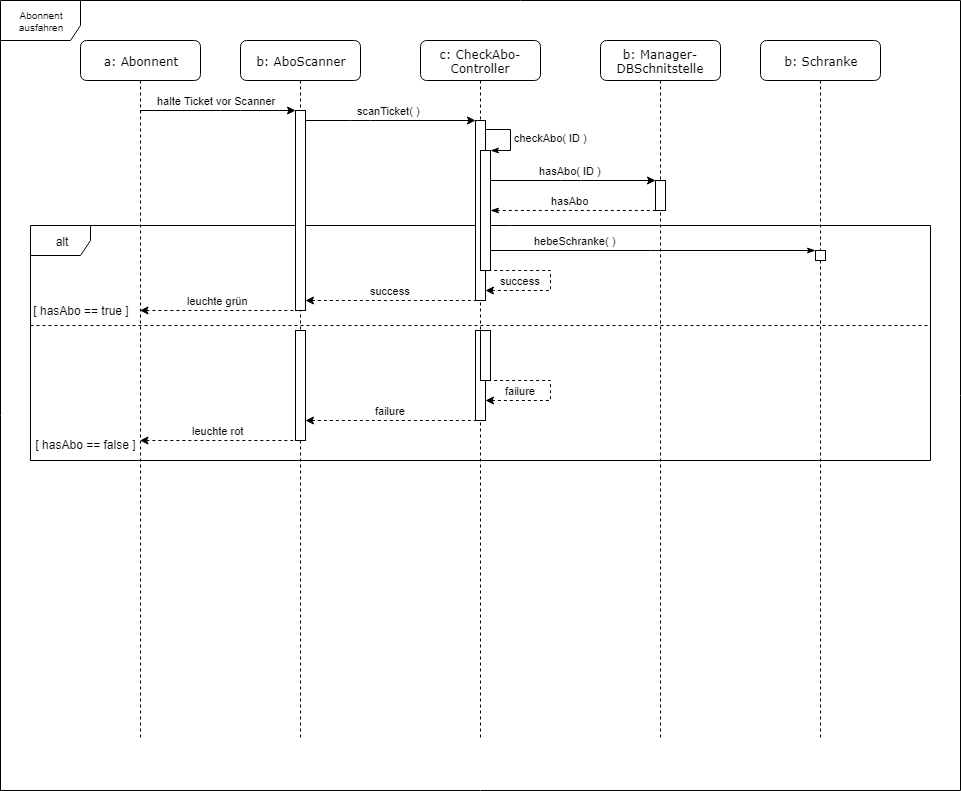

The diagram above was exported from draw.io. Its source (the exported page's mxGraphModel, read from the mxfile embedded in the PNG):
<mxGraphModel dx="842" dy="548" grid="1" gridSize="10" guides="1" tooltips="1" connect="1" arrows="1" fold="1" page="1" pageScale="1" pageWidth="1100" pageHeight="850" background="#ffffff" math="0" shadow="0">
  <root>
    <mxCell id="0" />
    <mxCell id="1" parent="0" />
    <mxCell id="i2Vq3k6s4epomcee9z3W-39" value="Abonnent ausfahren" style="shape=umlFrame;whiteSpace=wrap;html=1;fontSize=10;width=80;height=40;" parent="1" vertex="1">
      <mxGeometry x="60" y="29" width="960" height="790" as="geometry" />
    </mxCell>
    <mxCell id="riZyPx7NaIGLOxan2Yi5-20" value="alt&lt;br&gt;" style="shape=umlFrame;whiteSpace=wrap;html=1;rounded=1;shadow=0;glass=0;comic=0;strokeColor=#000000;strokeWidth=1;" parent="1" vertex="1">
      <mxGeometry x="90" y="254" width="900" height="235" as="geometry" />
    </mxCell>
    <mxCell id="7baba1c4bc27f4b0-4" value="b: Manager-DBSchnitstelle&lt;br&gt;" style="shape=umlLifeline;perimeter=lifelinePerimeter;whiteSpace=wrap;html=1;container=1;collapsible=0;recursiveResize=0;outlineConnect=0;rounded=1;shadow=0;comic=0;labelBackgroundColor=none;strokeColor=#000000;strokeWidth=1;fillColor=#FFFFFF;fontFamily=Verdana;fontSize=12;fontColor=#000000;align=center;perimeterSpacing=0;glass=0;size=40;overflow=visible;noLabel=0;labelPadding=0;direction=east;connectable=1;snapToPoint=0;fixDash=0;" parent="1" vertex="1">
      <mxGeometry x="660" y="69" width="120" height="700" as="geometry" />
    </mxCell>
    <mxCell id="riZyPx7NaIGLOxan2Yi5-17" value="" style="html=1;points=[];perimeter=orthogonalPerimeter;rounded=1;shadow=0;glass=0;comic=0;strokeColor=#000000;strokeWidth=1;arcSize=0;" parent="7baba1c4bc27f4b0-4" vertex="1">
      <mxGeometry x="55" y="140" width="10" height="30" as="geometry" />
    </mxCell>
    <mxCell id="7baba1c4bc27f4b0-2" value="b: AboScanner" style="shape=umlLifeline;perimeter=lifelinePerimeter;whiteSpace=wrap;html=1;container=1;collapsible=0;recursiveResize=0;outlineConnect=0;rounded=1;shadow=0;comic=0;labelBackgroundColor=none;strokeColor=#000000;strokeWidth=1;fillColor=#FFFFFF;fontFamily=Verdana;fontSize=12;fontColor=#000000;align=center;size=40;" parent="1" vertex="1">
      <mxGeometry x="300" y="69" width="120" height="700" as="geometry" />
    </mxCell>
    <mxCell id="riZyPx7NaIGLOxan2Yi5-10" value="" style="html=1;points=[];perimeter=orthogonalPerimeter;rounded=1;shadow=0;glass=0;comic=0;strokeColor=#000000;strokeWidth=1;arcSize=0;" parent="7baba1c4bc27f4b0-2" vertex="1">
      <mxGeometry x="55" y="70" width="10" height="200" as="geometry" />
    </mxCell>
    <mxCell id="riZyPx7NaIGLOxan2Yi5-41" value="" style="html=1;points=[];perimeter=orthogonalPerimeter;rounded=1;shadow=0;glass=0;comic=0;strokeColor=#000000;strokeWidth=1;arcSize=0;" parent="7baba1c4bc27f4b0-2" vertex="1">
      <mxGeometry x="55" y="290" width="10" height="110" as="geometry" />
    </mxCell>
    <mxCell id="7baba1c4bc27f4b0-3" value="c: CheckAbo-Controller&lt;br&gt;" style="shape=umlLifeline;perimeter=lifelinePerimeter;whiteSpace=wrap;html=1;container=1;collapsible=0;recursiveResize=0;outlineConnect=0;rounded=1;shadow=0;comic=0;labelBackgroundColor=none;strokeColor=#000000;strokeWidth=1;fillColor=#FFFFFF;fontFamily=Verdana;fontSize=12;fontColor=#000000;align=center;size=40;" parent="1" vertex="1">
      <mxGeometry x="480" y="69" width="120" height="700" as="geometry" />
    </mxCell>
    <mxCell id="riZyPx7NaIGLOxan2Yi5-11" value="" style="html=1;points=[];perimeter=orthogonalPerimeter;rounded=1;shadow=0;glass=0;comic=0;strokeColor=#000000;strokeWidth=1;arcSize=0;" parent="7baba1c4bc27f4b0-3" vertex="1">
      <mxGeometry x="55" y="80" width="10" height="180" as="geometry" />
    </mxCell>
    <mxCell id="riZyPx7NaIGLOxan2Yi5-15" value="" style="html=1;points=[];perimeter=orthogonalPerimeter;rounded=1;shadow=0;glass=0;comic=0;strokeColor=#000000;strokeWidth=1;arcSize=0;" parent="7baba1c4bc27f4b0-3" vertex="1">
      <mxGeometry x="60" y="110" width="10" height="120" as="geometry" />
    </mxCell>
    <mxCell id="riZyPx7NaIGLOxan2Yi5-16" value="checkAbo( ID )" style="edgeStyle=orthogonalEdgeStyle;html=1;align=left;spacingLeft=2;endArrow=classicThin;rounded=0;entryX=1;entryY=0;exitX=0.999;exitY=0.051;exitDx=0;exitDy=0;exitPerimeter=0;endFill=1;" parent="7baba1c4bc27f4b0-3" source="riZyPx7NaIGLOxan2Yi5-11" target="riZyPx7NaIGLOxan2Yi5-15" edge="1">
      <mxGeometry relative="1" as="geometry">
        <mxPoint x="65" y="110" as="sourcePoint" />
        <Array as="points">
          <mxPoint x="90" y="89" />
          <mxPoint x="90" y="110" />
        </Array>
      </mxGeometry>
    </mxCell>
    <mxCell id="riZyPx7NaIGLOxan2Yi5-31" value="success" style="endArrow=none;html=1;edgeStyle=orthogonalEdgeStyle;startArrow=classic;startFill=1;endFill=0;rounded=0;dashed=1;" parent="7baba1c4bc27f4b0-3" source="riZyPx7NaIGLOxan2Yi5-11" target="riZyPx7NaIGLOxan2Yi5-15" edge="1">
      <mxGeometry x="0.0404" y="30" width="50" height="50" relative="1" as="geometry">
        <mxPoint x="-110" y="230" as="sourcePoint" />
        <mxPoint x="65" y="89.9523809523809" as="targetPoint" />
        <Array as="points">
          <mxPoint x="130" y="250" />
          <mxPoint x="130" y="230" />
        </Array>
        <mxPoint as="offset" />
      </mxGeometry>
    </mxCell>
    <mxCell id="riZyPx7NaIGLOxan2Yi5-36" value="" style="html=1;points=[];perimeter=orthogonalPerimeter;rounded=1;shadow=0;glass=0;comic=0;strokeColor=#000000;strokeWidth=1;arcSize=0;" parent="7baba1c4bc27f4b0-3" vertex="1">
      <mxGeometry x="55" y="290" width="10" height="90" as="geometry" />
    </mxCell>
    <mxCell id="7baba1c4bc27f4b0-5" value="b: Schranke&lt;br&gt;" style="shape=umlLifeline;perimeter=lifelinePerimeter;whiteSpace=wrap;html=1;container=1;collapsible=0;recursiveResize=0;outlineConnect=0;rounded=1;shadow=0;comic=0;labelBackgroundColor=none;strokeColor=#000000;strokeWidth=1;fillColor=#FFFFFF;fontFamily=Verdana;fontSize=12;fontColor=#000000;align=center;size=40;" parent="1" vertex="1">
      <mxGeometry x="820" y="69" width="120" height="700" as="geometry" />
    </mxCell>
    <mxCell id="riZyPx7NaIGLOxan2Yi5-30" value="" style="html=1;points=[];perimeter=orthogonalPerimeter;rounded=1;shadow=0;glass=0;comic=0;strokeColor=#000000;strokeWidth=1;arcSize=0;" parent="7baba1c4bc27f4b0-5" vertex="1">
      <mxGeometry x="55" y="210" width="10" height="10" as="geometry" />
    </mxCell>
    <mxCell id="7baba1c4bc27f4b0-8" value="a: Abonnent" style="shape=umlLifeline;perimeter=lifelinePerimeter;whiteSpace=wrap;html=1;container=1;collapsible=0;recursiveResize=0;outlineConnect=0;rounded=1;shadow=0;comic=0;labelBackgroundColor=none;strokeColor=#000000;strokeWidth=1;fillColor=#FFFFFF;fontFamily=Verdana;fontSize=12;fontColor=#000000;align=center;size=40;" parent="1" vertex="1">
      <mxGeometry x="140" y="69" width="120" height="700" as="geometry" />
    </mxCell>
    <mxCell id="riZyPx7NaIGLOxan2Yi5-2" value="halte Ticket vor Scanner" style="endArrow=classic;html=1;edgeStyle=orthogonalEdgeStyle;" parent="1" source="7baba1c4bc27f4b0-8" target="riZyPx7NaIGLOxan2Yi5-10" edge="1">
      <mxGeometry x="-0.0265" y="10" width="50" height="50" relative="1" as="geometry">
        <mxPoint x="205" y="139.27586206896558" as="sourcePoint" />
        <mxPoint x="290" y="219" as="targetPoint" />
        <Array as="points">
          <mxPoint x="290" y="139" />
          <mxPoint x="290" y="139" />
        </Array>
        <mxPoint as="offset" />
      </mxGeometry>
    </mxCell>
    <mxCell id="riZyPx7NaIGLOxan2Yi5-12" value="scanTicket( )" style="endArrow=classic;html=1;edgeStyle=orthogonalEdgeStyle;" parent="1" source="riZyPx7NaIGLOxan2Yi5-10" target="riZyPx7NaIGLOxan2Yi5-11" edge="1">
      <mxGeometry x="-0.0265" y="10" width="50" height="50" relative="1" as="geometry">
        <mxPoint x="215" y="149.2" as="sourcePoint" />
        <mxPoint x="365" y="149.2" as="targetPoint" />
        <Array as="points">
          <mxPoint x="420" y="149" />
          <mxPoint x="420" y="149" />
        </Array>
        <mxPoint as="offset" />
      </mxGeometry>
    </mxCell>
    <mxCell id="riZyPx7NaIGLOxan2Yi5-18" value="hasAbo( ID )" style="endArrow=classic;html=1;edgeStyle=orthogonalEdgeStyle;" parent="1" source="riZyPx7NaIGLOxan2Yi5-15" target="riZyPx7NaIGLOxan2Yi5-17" edge="1">
      <mxGeometry x="-0.0265" y="10" width="50" height="50" relative="1" as="geometry">
        <mxPoint x="375" y="158.9523809523809" as="sourcePoint" />
        <mxPoint x="545" y="158.9523809523809" as="targetPoint" />
        <Array as="points">
          <mxPoint x="630" y="209" />
          <mxPoint x="630" y="209" />
        </Array>
        <mxPoint as="offset" />
      </mxGeometry>
    </mxCell>
    <mxCell id="riZyPx7NaIGLOxan2Yi5-19" value="hasAbo&lt;br&gt;" style="endArrow=none;html=1;edgeStyle=orthogonalEdgeStyle;startArrow=classicThin;startFill=1;dashed=1;endFill=0;" parent="1" source="riZyPx7NaIGLOxan2Yi5-15" target="riZyPx7NaIGLOxan2Yi5-17" edge="1">
      <mxGeometry x="-0.0265" y="10" width="50" height="50" relative="1" as="geometry">
        <mxPoint x="560" y="218.9523809523809" as="sourcePoint" />
        <mxPoint x="725" y="218.9523809523809" as="targetPoint" />
        <Array as="points">
          <mxPoint x="630" y="239" />
          <mxPoint x="630" y="239" />
        </Array>
        <mxPoint as="offset" />
      </mxGeometry>
    </mxCell>
    <mxCell id="riZyPx7NaIGLOxan2Yi5-21" value="" style="line;strokeWidth=1;fillColor=none;align=left;verticalAlign=middle;spacingTop=-1;spacingLeft=3;spacingRight=3;rotatable=0;labelPosition=right;points=[];portConstraint=eastwest;rounded=1;shadow=0;glass=0;comic=0;dashed=1;" parent="1" vertex="1">
      <mxGeometry x="90" y="349" width="900" height="10" as="geometry" />
    </mxCell>
    <mxCell id="riZyPx7NaIGLOxan2Yi5-25" value="hebeSchranke( )" style="edgeStyle=orthogonalEdgeStyle;html=1;align=left;spacingLeft=2;endArrow=classicThin;rounded=0;endFill=1;" parent="1" source="riZyPx7NaIGLOxan2Yi5-15" target="riZyPx7NaIGLOxan2Yi5-30" edge="1">
      <mxGeometry x="-0.0142" y="121" relative="1" as="geometry">
        <mxPoint x="555.1904761904761" y="178.47619047619048" as="sourcePoint" />
        <Array as="points">
          <mxPoint x="710" y="279" />
          <mxPoint x="710" y="279" />
        </Array>
        <mxPoint x="554.7142857142857" y="278.95238095238096" as="targetPoint" />
        <mxPoint x="-120" y="111" as="offset" />
      </mxGeometry>
    </mxCell>
    <mxCell id="riZyPx7NaIGLOxan2Yi5-33" value="success" style="endArrow=none;html=1;edgeStyle=orthogonalEdgeStyle;startArrow=classic;startFill=1;endFill=0;rounded=0;dashed=1;" parent="1" source="riZyPx7NaIGLOxan2Yi5-10" target="riZyPx7NaIGLOxan2Yi5-11" edge="1">
      <mxGeometry x="0.0024" y="10" width="50" height="50" relative="1" as="geometry">
        <mxPoint x="555" y="319.20000000000005" as="sourcePoint" />
        <mxPoint x="560" y="299.20000000000005" as="targetPoint" />
        <Array as="points">
          <mxPoint x="450" y="329" />
          <mxPoint x="450" y="329" />
        </Array>
        <mxPoint as="offset" />
      </mxGeometry>
    </mxCell>
    <mxCell id="riZyPx7NaIGLOxan2Yi5-34" value="leuchte grün" style="endArrow=none;html=1;edgeStyle=orthogonalEdgeStyle;startArrow=classic;startFill=1;endFill=0;rounded=0;dashed=1;" parent="1" source="7baba1c4bc27f4b0-8" target="riZyPx7NaIGLOxan2Yi5-10" edge="1">
      <mxGeometry x="0.0024" y="10" width="50" height="50" relative="1" as="geometry">
        <mxPoint x="185.5" y="329.16666666666674" as="sourcePoint" />
        <mxPoint x="355.5" y="329.16666666666674" as="targetPoint" />
        <Array as="points">
          <mxPoint x="250" y="329" />
          <mxPoint x="250" y="329" />
        </Array>
        <mxPoint as="offset" />
      </mxGeometry>
    </mxCell>
    <mxCell id="riZyPx7NaIGLOxan2Yi5-38" value="" style="html=1;points=[];perimeter=orthogonalPerimeter;rounded=1;shadow=0;glass=0;comic=0;strokeColor=#000000;strokeWidth=1;arcSize=0;backgroundOutline=0;movable=1;resizable=1;resizeWidth=1;resizeHeight=0;rotatable=0;cloneable=1;part=0;container=0;collapsible=0;autosize=0;fixDash=0;connectable=1;snapToPoint=0;flipH=1;flipV=0;imageAspect=1;absoluteArcSize=0;fillOpacity=100;direction=east;" parent="1" vertex="1">
      <mxGeometry x="540" y="359" width="10" height="50" as="geometry">
        <mxRectangle x="520" y="370" width="50" height="40" as="alternateBounds" />
      </mxGeometry>
    </mxCell>
    <mxCell id="riZyPx7NaIGLOxan2Yi5-39" value="failure&lt;br&gt;" style="endArrow=none;html=1;edgeStyle=orthogonalEdgeStyle;startArrow=classic;startFill=1;endFill=0;rounded=0;dashed=1;" parent="1" source="riZyPx7NaIGLOxan2Yi5-36" target="riZyPx7NaIGLOxan2Yi5-38" edge="1">
      <mxGeometry x="0.0404" y="30" width="50" height="50" relative="1" as="geometry">
        <mxPoint x="555" y="328.95238095238096" as="sourcePoint" />
        <mxPoint x="560" y="308.95238095238096" as="targetPoint" />
        <Array as="points">
          <mxPoint x="610" y="429" />
          <mxPoint x="610" y="409" />
        </Array>
        <mxPoint as="offset" />
      </mxGeometry>
    </mxCell>
    <mxCell id="riZyPx7NaIGLOxan2Yi5-40" value="failure" style="endArrow=none;html=1;edgeStyle=orthogonalEdgeStyle;startArrow=classic;startFill=1;endFill=0;rounded=0;dashed=1;" parent="1" source="riZyPx7NaIGLOxan2Yi5-41" target="riZyPx7NaIGLOxan2Yi5-36" edge="1">
      <mxGeometry x="0.0024" y="10" width="50" height="50" relative="1" as="geometry">
        <mxPoint x="375" y="338.95238095238096" as="sourcePoint" />
        <mxPoint x="545" y="338.95238095238096" as="targetPoint" />
        <Array as="points">
          <mxPoint x="460" y="449" />
          <mxPoint x="460" y="449" />
        </Array>
        <mxPoint as="offset" />
      </mxGeometry>
    </mxCell>
    <mxCell id="riZyPx7NaIGLOxan2Yi5-42" value="leuchte rot" style="endArrow=none;html=1;edgeStyle=orthogonalEdgeStyle;startArrow=classic;startFill=1;endFill=0;rounded=0;dashed=1;" parent="1" source="7baba1c4bc27f4b0-8" target="riZyPx7NaIGLOxan2Yi5-41" edge="1">
      <mxGeometry x="0.0024" y="10" width="50" height="50" relative="1" as="geometry">
        <mxPoint x="205.02380952380952" y="478.9999999999999" as="sourcePoint" />
        <mxPoint x="360" y="478.9999999999999" as="targetPoint" />
        <Array as="points">
          <mxPoint x="270" y="469" />
          <mxPoint x="270" y="469" />
        </Array>
        <mxPoint as="offset" />
      </mxGeometry>
    </mxCell>
    <mxCell id="riZyPx7NaIGLOxan2Yi5-45" value="[ hasAbo == true ]" style="text;html=1;strokeColor=none;fillColor=none;align=center;verticalAlign=middle;whiteSpace=wrap;rounded=0;shadow=0;glass=0;dashed=1;comic=0;" parent="1" vertex="1">
      <mxGeometry x="90" y="329" width="100" height="20" as="geometry" />
    </mxCell>
    <mxCell id="riZyPx7NaIGLOxan2Yi5-46" value="[ hasAbo == false ]" style="text;html=1;strokeColor=none;fillColor=none;align=center;verticalAlign=middle;whiteSpace=wrap;rounded=0;shadow=0;glass=0;dashed=1;comic=0;" parent="1" vertex="1">
      <mxGeometry x="90" y="463" width="110" height="20" as="geometry" />
    </mxCell>
  </root>
</mxGraphModel>